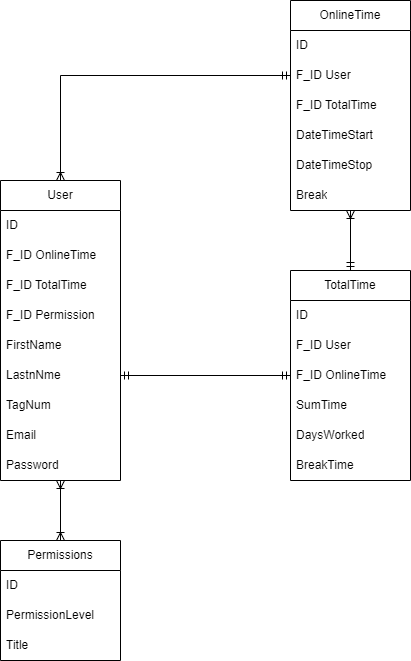

The diagram above was exported from draw.io. Its source (the exported page's mxGraphModel, read from the mxfile embedded in the PNG):
<mxGraphModel dx="1036" dy="702" grid="1" gridSize="10" guides="1" tooltips="1" connect="1" arrows="1" fold="1" page="1" pageScale="1" pageWidth="850" pageHeight="1100" math="0" shadow="0">
  <root>
    <mxCell id="0" />
    <mxCell id="1" parent="0" />
    <mxCell id="9CKDgE2ydWqjhzZvq2dE-15" style="edgeStyle=orthogonalEdgeStyle;rounded=0;orthogonalLoop=1;jettySize=auto;html=1;entryX=0;entryY=0.5;entryDx=0;entryDy=0;endArrow=ERmandOne;endFill=0;startArrow=ERoneToMany;startFill=0;" edge="1" parent="1" source="tLl1ljh9lhDd2DSn37Nt-2" target="9CKDgE2ydWqjhzZvq2dE-6">
      <mxGeometry relative="1" as="geometry" />
    </mxCell>
    <mxCell id="9CKDgE2ydWqjhzZvq2dE-34" style="edgeStyle=orthogonalEdgeStyle;rounded=0;orthogonalLoop=1;jettySize=auto;html=1;entryX=0.5;entryY=0;entryDx=0;entryDy=0;startArrow=ERoneToMany;startFill=0;endArrow=ERoneToMany;endFill=0;" edge="1" parent="1" source="tLl1ljh9lhDd2DSn37Nt-2" target="9CKDgE2ydWqjhzZvq2dE-26">
      <mxGeometry relative="1" as="geometry" />
    </mxCell>
    <mxCell id="tLl1ljh9lhDd2DSn37Nt-2" value="User" style="swimlane;fontStyle=0;childLayout=stackLayout;horizontal=1;startSize=30;horizontalStack=0;resizeParent=1;resizeParentMax=0;resizeLast=0;collapsible=1;marginBottom=0;whiteSpace=wrap;html=1;" parent="1" vertex="1">
      <mxGeometry x="120" y="180" width="120" height="300" as="geometry" />
    </mxCell>
    <mxCell id="tLl1ljh9lhDd2DSn37Nt-3" value="ID" style="text;strokeColor=none;fillColor=none;align=left;verticalAlign=middle;spacingLeft=4;spacingRight=4;overflow=hidden;points=[[0,0.5],[1,0.5]];portConstraint=eastwest;rotatable=0;whiteSpace=wrap;html=1;" parent="tLl1ljh9lhDd2DSn37Nt-2" vertex="1">
      <mxGeometry y="30" width="120" height="30" as="geometry" />
    </mxCell>
    <mxCell id="tLl1ljh9lhDd2DSn37Nt-4" value="F_ID OnlineTime" style="text;strokeColor=none;fillColor=none;align=left;verticalAlign=middle;spacingLeft=4;spacingRight=4;overflow=hidden;points=[[0,0.5],[1,0.5]];portConstraint=eastwest;rotatable=0;whiteSpace=wrap;html=1;" parent="tLl1ljh9lhDd2DSn37Nt-2" vertex="1">
      <mxGeometry y="60" width="120" height="30" as="geometry" />
    </mxCell>
    <mxCell id="tLl1ljh9lhDd2DSn37Nt-5" value="F_ID TotalTime" style="text;strokeColor=none;fillColor=none;align=left;verticalAlign=middle;spacingLeft=4;spacingRight=4;overflow=hidden;points=[[0,0.5],[1,0.5]];portConstraint=eastwest;rotatable=0;whiteSpace=wrap;html=1;" parent="tLl1ljh9lhDd2DSn37Nt-2" vertex="1">
      <mxGeometry y="90" width="120" height="30" as="geometry" />
    </mxCell>
    <mxCell id="9CKDgE2ydWqjhzZvq2dE-33" value="F_ID Permission" style="text;strokeColor=none;fillColor=none;align=left;verticalAlign=middle;spacingLeft=4;spacingRight=4;overflow=hidden;points=[[0,0.5],[1,0.5]];portConstraint=eastwest;rotatable=0;whiteSpace=wrap;html=1;" vertex="1" parent="tLl1ljh9lhDd2DSn37Nt-2">
      <mxGeometry y="120" width="120" height="30" as="geometry" />
    </mxCell>
    <mxCell id="tLl1ljh9lhDd2DSn37Nt-6" value="FirstName&lt;span style=&quot;white-space: pre;&quot;&gt;&#09;&lt;/span&gt;" style="text;strokeColor=none;fillColor=none;align=left;verticalAlign=middle;spacingLeft=4;spacingRight=4;overflow=hidden;points=[[0,0.5],[1,0.5]];portConstraint=eastwest;rotatable=0;whiteSpace=wrap;html=1;" parent="tLl1ljh9lhDd2DSn37Nt-2" vertex="1">
      <mxGeometry y="150" width="120" height="30" as="geometry" />
    </mxCell>
    <mxCell id="tLl1ljh9lhDd2DSn37Nt-15" value="LastnNme" style="text;strokeColor=none;fillColor=none;align=left;verticalAlign=middle;spacingLeft=4;spacingRight=4;overflow=hidden;points=[[0,0.5],[1,0.5]];portConstraint=eastwest;rotatable=0;whiteSpace=wrap;html=1;" parent="tLl1ljh9lhDd2DSn37Nt-2" vertex="1">
      <mxGeometry y="180" width="120" height="30" as="geometry" />
    </mxCell>
    <mxCell id="tLl1ljh9lhDd2DSn37Nt-16" value="TagNum" style="text;strokeColor=none;fillColor=none;align=left;verticalAlign=middle;spacingLeft=4;spacingRight=4;overflow=hidden;points=[[0,0.5],[1,0.5]];portConstraint=eastwest;rotatable=0;whiteSpace=wrap;html=1;" parent="tLl1ljh9lhDd2DSn37Nt-2" vertex="1">
      <mxGeometry y="210" width="120" height="30" as="geometry" />
    </mxCell>
    <mxCell id="tLl1ljh9lhDd2DSn37Nt-17" value="Email" style="text;strokeColor=none;fillColor=none;align=left;verticalAlign=middle;spacingLeft=4;spacingRight=4;overflow=hidden;points=[[0,0.5],[1,0.5]];portConstraint=eastwest;rotatable=0;whiteSpace=wrap;html=1;" parent="tLl1ljh9lhDd2DSn37Nt-2" vertex="1">
      <mxGeometry y="240" width="120" height="30" as="geometry" />
    </mxCell>
    <mxCell id="tLl1ljh9lhDd2DSn37Nt-18" value="Password" style="text;strokeColor=none;fillColor=none;align=left;verticalAlign=middle;spacingLeft=4;spacingRight=4;overflow=hidden;points=[[0,0.5],[1,0.5]];portConstraint=eastwest;rotatable=0;whiteSpace=wrap;html=1;" parent="tLl1ljh9lhDd2DSn37Nt-2" vertex="1">
      <mxGeometry y="270" width="120" height="30" as="geometry" />
    </mxCell>
    <mxCell id="9CKDgE2ydWqjhzZvq2dE-4" value="OnlineTime" style="swimlane;fontStyle=0;childLayout=stackLayout;horizontal=1;startSize=30;horizontalStack=0;resizeParent=1;resizeParentMax=0;resizeLast=0;collapsible=1;marginBottom=0;whiteSpace=wrap;html=1;" vertex="1" parent="1">
      <mxGeometry x="410" width="120" height="210" as="geometry" />
    </mxCell>
    <mxCell id="9CKDgE2ydWqjhzZvq2dE-5" value="ID" style="text;strokeColor=none;fillColor=none;align=left;verticalAlign=middle;spacingLeft=4;spacingRight=4;overflow=hidden;points=[[0,0.5],[1,0.5]];portConstraint=eastwest;rotatable=0;whiteSpace=wrap;html=1;" vertex="1" parent="9CKDgE2ydWqjhzZvq2dE-4">
      <mxGeometry y="30" width="120" height="30" as="geometry" />
    </mxCell>
    <mxCell id="9CKDgE2ydWqjhzZvq2dE-6" value="F_ID User" style="text;strokeColor=none;fillColor=none;align=left;verticalAlign=middle;spacingLeft=4;spacingRight=4;overflow=hidden;points=[[0,0.5],[1,0.5]];portConstraint=eastwest;rotatable=0;whiteSpace=wrap;html=1;" vertex="1" parent="9CKDgE2ydWqjhzZvq2dE-4">
      <mxGeometry y="60" width="120" height="30" as="geometry" />
    </mxCell>
    <mxCell id="9CKDgE2ydWqjhzZvq2dE-7" value="F_ID TotalTime" style="text;strokeColor=none;fillColor=none;align=left;verticalAlign=middle;spacingLeft=4;spacingRight=4;overflow=hidden;points=[[0,0.5],[1,0.5]];portConstraint=eastwest;rotatable=0;whiteSpace=wrap;html=1;" vertex="1" parent="9CKDgE2ydWqjhzZvq2dE-4">
      <mxGeometry y="90" width="120" height="30" as="geometry" />
    </mxCell>
    <mxCell id="9CKDgE2ydWqjhzZvq2dE-8" value="DateTimeStart&lt;span style=&quot;white-space: pre;&quot;&gt;&#09;&lt;/span&gt;" style="text;strokeColor=none;fillColor=none;align=left;verticalAlign=middle;spacingLeft=4;spacingRight=4;overflow=hidden;points=[[0,0.5],[1,0.5]];portConstraint=eastwest;rotatable=0;whiteSpace=wrap;html=1;" vertex="1" parent="9CKDgE2ydWqjhzZvq2dE-4">
      <mxGeometry y="120" width="120" height="30" as="geometry" />
    </mxCell>
    <mxCell id="9CKDgE2ydWqjhzZvq2dE-9" value="DateTimeStop" style="text;strokeColor=none;fillColor=none;align=left;verticalAlign=middle;spacingLeft=4;spacingRight=4;overflow=hidden;points=[[0,0.5],[1,0.5]];portConstraint=eastwest;rotatable=0;whiteSpace=wrap;html=1;" vertex="1" parent="9CKDgE2ydWqjhzZvq2dE-4">
      <mxGeometry y="150" width="120" height="30" as="geometry" />
    </mxCell>
    <mxCell id="9CKDgE2ydWqjhzZvq2dE-10" value="Break" style="text;strokeColor=none;fillColor=none;align=left;verticalAlign=middle;spacingLeft=4;spacingRight=4;overflow=hidden;points=[[0,0.5],[1,0.5]];portConstraint=eastwest;rotatable=0;whiteSpace=wrap;html=1;" vertex="1" parent="9CKDgE2ydWqjhzZvq2dE-4">
      <mxGeometry y="180" width="120" height="30" as="geometry" />
    </mxCell>
    <mxCell id="9CKDgE2ydWqjhzZvq2dE-23" style="edgeStyle=orthogonalEdgeStyle;rounded=0;orthogonalLoop=1;jettySize=auto;html=1;entryX=0.5;entryY=1;entryDx=0;entryDy=0;startArrow=ERmandOne;startFill=0;endArrow=ERoneToMany;endFill=0;" edge="1" parent="1" source="9CKDgE2ydWqjhzZvq2dE-16" target="9CKDgE2ydWqjhzZvq2dE-4">
      <mxGeometry relative="1" as="geometry" />
    </mxCell>
    <mxCell id="9CKDgE2ydWqjhzZvq2dE-16" value="TotalTime" style="swimlane;fontStyle=0;childLayout=stackLayout;horizontal=1;startSize=30;horizontalStack=0;resizeParent=1;resizeParentMax=0;resizeLast=0;collapsible=1;marginBottom=0;whiteSpace=wrap;html=1;" vertex="1" parent="1">
      <mxGeometry x="410" y="270" width="120" height="210" as="geometry" />
    </mxCell>
    <mxCell id="9CKDgE2ydWqjhzZvq2dE-17" value="ID" style="text;strokeColor=none;fillColor=none;align=left;verticalAlign=middle;spacingLeft=4;spacingRight=4;overflow=hidden;points=[[0,0.5],[1,0.5]];portConstraint=eastwest;rotatable=0;whiteSpace=wrap;html=1;" vertex="1" parent="9CKDgE2ydWqjhzZvq2dE-16">
      <mxGeometry y="30" width="120" height="30" as="geometry" />
    </mxCell>
    <mxCell id="9CKDgE2ydWqjhzZvq2dE-18" value="F_ID User" style="text;strokeColor=none;fillColor=none;align=left;verticalAlign=middle;spacingLeft=4;spacingRight=4;overflow=hidden;points=[[0,0.5],[1,0.5]];portConstraint=eastwest;rotatable=0;whiteSpace=wrap;html=1;" vertex="1" parent="9CKDgE2ydWqjhzZvq2dE-16">
      <mxGeometry y="60" width="120" height="30" as="geometry" />
    </mxCell>
    <mxCell id="9CKDgE2ydWqjhzZvq2dE-19" value="F_ID OnlineTime" style="text;strokeColor=none;fillColor=none;align=left;verticalAlign=middle;spacingLeft=4;spacingRight=4;overflow=hidden;points=[[0,0.5],[1,0.5]];portConstraint=eastwest;rotatable=0;whiteSpace=wrap;html=1;" vertex="1" parent="9CKDgE2ydWqjhzZvq2dE-16">
      <mxGeometry y="90" width="120" height="30" as="geometry" />
    </mxCell>
    <mxCell id="9CKDgE2ydWqjhzZvq2dE-20" value="SumTime" style="text;strokeColor=none;fillColor=none;align=left;verticalAlign=middle;spacingLeft=4;spacingRight=4;overflow=hidden;points=[[0,0.5],[1,0.5]];portConstraint=eastwest;rotatable=0;whiteSpace=wrap;html=1;" vertex="1" parent="9CKDgE2ydWqjhzZvq2dE-16">
      <mxGeometry y="120" width="120" height="30" as="geometry" />
    </mxCell>
    <mxCell id="9CKDgE2ydWqjhzZvq2dE-21" value="DaysWorked" style="text;strokeColor=none;fillColor=none;align=left;verticalAlign=middle;spacingLeft=4;spacingRight=4;overflow=hidden;points=[[0,0.5],[1,0.5]];portConstraint=eastwest;rotatable=0;whiteSpace=wrap;html=1;" vertex="1" parent="9CKDgE2ydWqjhzZvq2dE-16">
      <mxGeometry y="150" width="120" height="30" as="geometry" />
    </mxCell>
    <mxCell id="9CKDgE2ydWqjhzZvq2dE-22" value="BreakTime" style="text;strokeColor=none;fillColor=none;align=left;verticalAlign=middle;spacingLeft=4;spacingRight=4;overflow=hidden;points=[[0,0.5],[1,0.5]];portConstraint=eastwest;rotatable=0;whiteSpace=wrap;html=1;" vertex="1" parent="9CKDgE2ydWqjhzZvq2dE-16">
      <mxGeometry y="180" width="120" height="30" as="geometry" />
    </mxCell>
    <mxCell id="9CKDgE2ydWqjhzZvq2dE-24" style="edgeStyle=orthogonalEdgeStyle;rounded=0;orthogonalLoop=1;jettySize=auto;html=1;entryX=1;entryY=0.5;entryDx=0;entryDy=0;startArrow=ERmandOne;startFill=0;endArrow=ERmandOne;endFill=0;" edge="1" parent="1" source="9CKDgE2ydWqjhzZvq2dE-19" target="tLl1ljh9lhDd2DSn37Nt-15">
      <mxGeometry relative="1" as="geometry" />
    </mxCell>
    <mxCell id="9CKDgE2ydWqjhzZvq2dE-26" value="Permissions" style="swimlane;fontStyle=0;childLayout=stackLayout;horizontal=1;startSize=30;horizontalStack=0;resizeParent=1;resizeParentMax=0;resizeLast=0;collapsible=1;marginBottom=0;whiteSpace=wrap;html=1;" vertex="1" parent="1">
      <mxGeometry x="120" y="540" width="120" height="120" as="geometry" />
    </mxCell>
    <mxCell id="9CKDgE2ydWqjhzZvq2dE-27" value="ID" style="text;strokeColor=none;fillColor=none;align=left;verticalAlign=middle;spacingLeft=4;spacingRight=4;overflow=hidden;points=[[0,0.5],[1,0.5]];portConstraint=eastwest;rotatable=0;whiteSpace=wrap;html=1;" vertex="1" parent="9CKDgE2ydWqjhzZvq2dE-26">
      <mxGeometry y="30" width="120" height="30" as="geometry" />
    </mxCell>
    <mxCell id="9CKDgE2ydWqjhzZvq2dE-28" value="PermissionLevel" style="text;strokeColor=none;fillColor=none;align=left;verticalAlign=middle;spacingLeft=4;spacingRight=4;overflow=hidden;points=[[0,0.5],[1,0.5]];portConstraint=eastwest;rotatable=0;whiteSpace=wrap;html=1;" vertex="1" parent="9CKDgE2ydWqjhzZvq2dE-26">
      <mxGeometry y="60" width="120" height="30" as="geometry" />
    </mxCell>
    <mxCell id="9CKDgE2ydWqjhzZvq2dE-29" value="Title" style="text;strokeColor=none;fillColor=none;align=left;verticalAlign=middle;spacingLeft=4;spacingRight=4;overflow=hidden;points=[[0,0.5],[1,0.5]];portConstraint=eastwest;rotatable=0;whiteSpace=wrap;html=1;" vertex="1" parent="9CKDgE2ydWqjhzZvq2dE-26">
      <mxGeometry y="90" width="120" height="30" as="geometry" />
    </mxCell>
  </root>
</mxGraphModel>